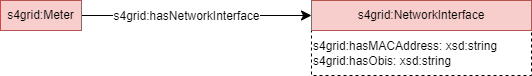

The diagram above was exported from draw.io. Its source (the exported page's mxGraphModel, read from the mxfile embedded in the PNG):
<mxGraphModel dx="1461" dy="713" grid="0" gridSize="10" guides="1" tooltips="1" connect="1" arrows="1" fold="1" page="0" pageScale="1" pageWidth="827" pageHeight="1169" math="0" shadow="0">
  <root>
    <mxCell id="0" />
    <mxCell id="1" parent="0" />
    <mxCell id="2" value="s4grid:hasMACAddress: xsd:string&lt;br&gt;s4grid:hasObis: xsd:string" style="rounded=0;whiteSpace=wrap;html=1;snapToPoint=1;points=[[0.1,0],[0.2,0],[0.3,0],[0.4,0],[0.5,0],[0.6,0],[0.7,0],[0.8,0],[0.9,0],[0,0.1],[0,0.3],[0,0.5],[0,0.7],[0,0.9],[0.1,1],[0.2,1],[0.3,1],[0.4,1],[0.5,1],[0.6,1],[0.7,1],[0.8,1],[0.9,1],[1,0.1],[1,0.3],[1,0.5],[1,0.7],[1,0.9]];dashed=1;align=left;" vertex="1" parent="1">
      <mxGeometry x="449" y="264" width="220" height="45" as="geometry" />
    </mxCell>
    <mxCell id="3" value="s4grid:NetworkInterface" style="rounded=0;whiteSpace=wrap;html=1;snapToPoint=1;points=[[0.1,0],[0.2,0],[0.3,0],[0.4,0],[0.5,0],[0.6,0],[0.7,0],[0.8,0],[0.9,0],[0,0.1],[0,0.3],[0,0.5],[0,0.7],[0,0.9],[0.1,1],[0.2,1],[0.3,1],[0.4,1],[0.5,1],[0.6,1],[0.7,1],[0.8,1],[0.9,1],[1,0.1],[1,0.3],[1,0.5],[1,0.7],[1,0.9]];fillColor=#f8cecc;strokeColor=#b85450;" vertex="1" parent="1">
      <mxGeometry x="449" y="234" width="220" height="30" as="geometry" />
    </mxCell>
    <mxCell id="4" value="" style="endArrow=classic;html=1;exitX=1;exitY=0.5;exitDx=0;exitDy=0;entryX=0;entryY=0.5;entryDx=0;entryDy=0;endSize=8;arcSize=0;rounded=0;" edge="1" source="6" target="3" parent="1">
      <mxGeometry width="50" height="50" relative="1" as="geometry">
        <mxPoint x="219" y="249" as="sourcePoint" />
        <mxPoint x="233" y="329" as="targetPoint" />
      </mxGeometry>
    </mxCell>
    <mxCell id="5" value="&lt;div&gt;s4grid:hasNetworkInterface&lt;/div&gt;" style="text;html=1;align=center;verticalAlign=middle;resizable=0;points=[];labelBackgroundColor=#ffffff;" vertex="1" connectable="0" parent="4">
      <mxGeometry x="-0.1269" relative="1" as="geometry">
        <mxPoint x="4.17" as="offset" />
      </mxGeometry>
    </mxCell>
    <mxCell id="6" value="s4grid:Meter" style="rounded=0;whiteSpace=wrap;html=1;snapToPoint=1;points=[[0.1,0],[0.2,0],[0.3,0],[0.4,0],[0.5,0],[0.6,0],[0.7,0],[0.8,0],[0.9,0],[0,0.1],[0,0.3],[0,0.5],[0,0.7],[0,0.9],[0.1,1],[0.2,1],[0.3,1],[0.4,1],[0.5,1],[0.6,1],[0.7,1],[0.8,1],[0.9,1],[1,0.1],[1,0.3],[1,0.5],[1,0.7],[1,0.9]];fillColor=#f8cecc;strokeColor=#b85450;" vertex="1" parent="1">
      <mxGeometry x="138" y="234" width="81" height="30" as="geometry" />
    </mxCell>
  </root>
</mxGraphModel>